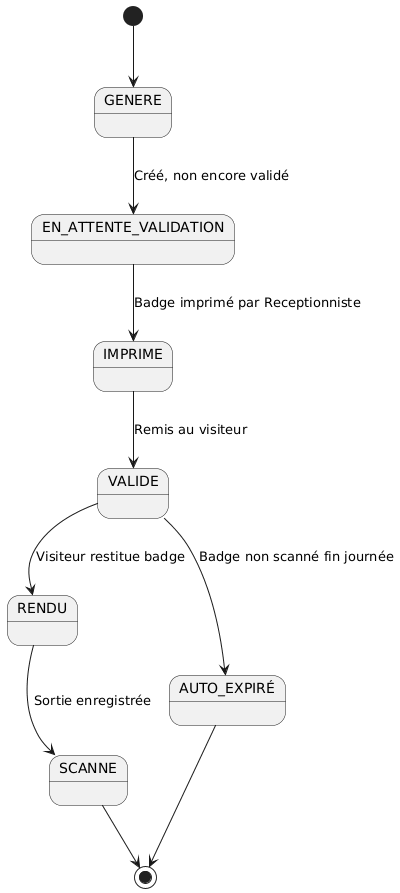

The diagram above was rendered by PlantUML. Its source (embedded in the PNG):
@startuml
[*] --> GENERE
GENERE --> EN_ATTENTE_VALIDATION : Créé, non encore validé
EN_ATTENTE_VALIDATION --> IMPRIME : Badge imprimé par Receptionniste
IMPRIME --> VALIDE : Remis au visiteur
VALIDE --> RENDU : Visiteur restitue badge
VALIDE --> AUTO_EXPIRÉ : Badge non scanné fin journée
RENDU --> SCANNE : Sortie enregistrée
SCANNE --> [*]
AUTO_EXPIRÉ --> [*]
@enduml